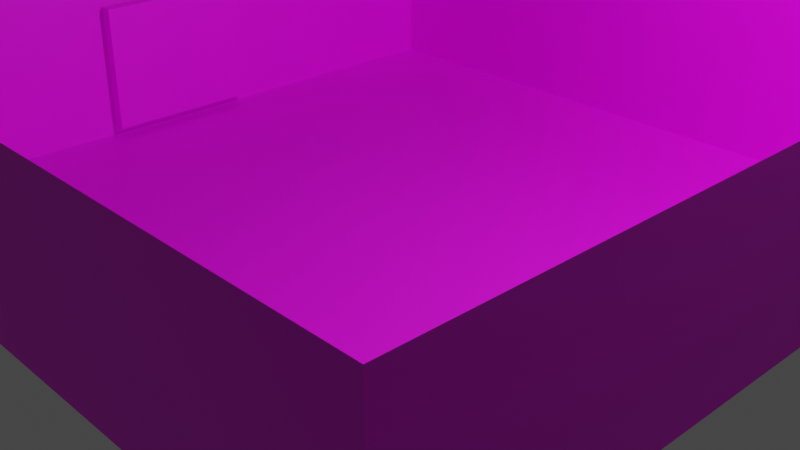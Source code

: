 # Source: base.blend  (saved by Blender 2.93.20; exported with 4.5.12 LTS)
import bpy
from mathutils import Matrix  # noqa: F401  (used for matrix-valued properties, if any)

bpy.ops.wm.read_factory_settings(use_empty=True)
scene = bpy.context.scene
scene.name = 'Scene'

# ---- collections
col_collection = bpy.data.collections.new('Collection'); scene.collection.children.link(col_collection)

# ---- images (referenced by path relative to the original .blend; pixels are not part of the script)
import os
ASSET_DIR = os.environ.get("B2B_ASSET_DIR", "")  # directory of the original .blend (textures are referenced by path, not embedded)
HERE = os.path.dirname(os.path.abspath(__file__))  # packed textures are extracted next to this script under _unpacked/

def load_image(name, relpath, width, height, colorspace="sRGB"):
    """Load a texture the original file referenced (path relative to the .blend, or extracted next to this script)."""
    p = next((c for c in (os.path.join(HERE, relpath), os.path.join(ASSET_DIR, relpath)) if relpath and os.path.exists(c)), "")
    if p:
        img = bpy.data.images.load(p, check_existing=True)
        img.name = name
    else:  # same state as the original file: an image datablock whose file is absent (Cycles renders it pink)
        img = bpy.data.images.new(name, width, height)
        img.source = "FILE"
        img.filepath = "//" + (relpath or name)
    img.colorspace_settings.name = colorspace
    return img
img_skyscraper_base_base = load_image('skyscraper-base-base', 'skyscraper-base-base.png', 1024, 1024, 'sRGB')

# ---- materials (node trees are filled in below, after node groups)
mat_material_001 = bpy.data.materials.new('Material.001')
mat_material_001.use_transparent_shadow = False

# ---- material node trees
mat_material_001.use_nodes = True; mat_material_001.node_tree.nodes.clear()
_N = mat_material_001.node_tree.nodes; _L = mat_material_001.node_tree.links
n0 = _N.new('ShaderNodeBsdfPrincipled'); n0.name = 'Principled BSDF'; n0.location = (10, 300)
n0.distribution = 'GGX'
n0.subsurface_method = 'BURLEY'
n0.inputs[3].default_value = 1.45
n0.inputs[27].default_value = (0.0, 0.0, 0.0, 1.0)
n0.inputs[28].default_value = 1.0
n1 = _N.new('ShaderNodeOutputMaterial'); n1.name = 'Material Output'; n1.location = (300, 300)
n2 = _N.new('ShaderNodeTexImage'); n2.name = 'Image Texture'; n2.location = (-280, 275)
n2.image = img_skyscraper_base_base
_L.new(n0.outputs[0], n1.inputs[0])
_L.new(n2.outputs[0], n0.inputs[0])
n1.is_active_output = True

# ---- world
world_world = bpy.data.worlds.new('World'); scene.world = world_world
world_world.use_nodes = True; world_world.node_tree.nodes.clear()
_N = world_world.node_tree.nodes; _L = world_world.node_tree.links
n0 = _N.new('ShaderNodeOutputWorld'); n0.name = 'World Output'; n0.location = (300, 300)
n1 = _N.new('ShaderNodeBackground'); n1.name = 'Background'; n1.location = (10, 300)
n1.inputs[0].default_value = (0.05088, 0.05088, 0.05088, 1.0)
_L.new(n1.outputs[0], n0.inputs[0])
n0.is_active_output = True
world_world.color = (0.05088, 0.05088, 0.05088)
world_world.use_sun_shadow = False
world_world.sun_shadow_jitter_overblur = 0.0

# ---- cameras
cam_camera = bpy.data.cameras.new('Camera')
cam_camera.clip_end = 100.0
cam_camera.ortho_scale = 7.314

# ---- lights
light_light = bpy.data.lights.new('Light', 'POINT')
light_light.transmission_factor = 0.0
light_light.energy = 1000.0
light_light.shadow_soft_size = 0.1
light_light.shadow_maximum_resolution = 0.006
light_light.use_absolute_resolution = True

# ---- meshes
me_cube_001 = bpy.data.meshes.new('Cube.001')
me_cube_001.from_pydata([(-1.0, -0.2211, -0.8921), (-1.0, -0.2211, 0.5488), (-1.0, 0.2211, -0.8921), (-1.0, 0.2211, 0.5488), (1.0, -1.0, -1.0), (1.0, -1.0, 1.0), (1.0, 1.0, -1.0), (1.0, 1.0, 1.0), (-1.0, 1.0, -1.0), (-1.0, -1.0, -1.0), (-1.0, -1.0, 1.0), (-1.0, 1.0, 1.0), (-0.9616, 0.2211, -0.8921), (-0.9616, -0.2211, -0.8921), (-0.9616, -0.2211, 0.5488), (-0.9616, 0.2211, 0.5488)], [], [(1, 3, 15, 14), (8, 11, 7, 6), (6, 7, 5, 4), (4, 5, 10, 9), (8, 6, 4, 9), (0, 2, 8, 9), (1, 0, 9, 10), (3, 1, 10, 11), (2, 3, 11, 8), (13, 14, 15, 12), (2, 0, 13, 12), (3, 2, 12, 15), (0, 1, 14, 13)])
_uv = me_cube_001.uv_layers.new(name='UVMap')
_uv.uv.foreach_set('vector', [0.6024, 0.02263, 0.6024, 0.2274, 0.6024, 0.2274, 0.6024, 0.02263, 0.375, 0.25, 0.625, 0.25, 0.625, 0.5, 0.375, 0.5, 0.375, 0.5, 0.625, 0.5, 0.625, 0.75, 0.375, 0.75, 0.375, 0.75, 0.625, 0.75, 0.625, 1.0, 0.375, 1.0, 0.125, 0.5, 0.375, 0.5, 0.375, 0.75, 0.125, 0.75, 0.3976, 0.02263, 0.3976, 0.2274, 0.375, 0.25, 0.375, 0.0, 0.6024, 0.02263, 0.3976, 0.02263, 0.375, 0.0, 0.625, 0.0, 0.6024, 0.2274, 0.6024, 0.02263, 0.625, 0.0, 0.625, 0.25, 0.3976, 0.2274, 0.6024, 0.2274, 0.625, 0.25, 0.375, 0.25, 0.3976, 0.02263, 0.6024, 0.02263, 0.6024, 0.2274, 0.3976, 0.2274, 0.3976, 0.2274, 0.3976, 0.02263, 0.3976, 0.02263, 0.3976, 0.2274, 0.6024, 0.2274, 0.3976, 0.2274, 0.3976, 0.2274, 0.6024, 0.2274, 0.3976, 0.02263, 0.6024, 0.02263, 0.6024, 0.02263, 0.3976, 0.02263])
me_cube_001.materials.append(mat_material_001)
me_cube_001.use_remesh_fix_poles = True
me_cube_001.use_remesh_preserve_attributes = False
me_cube_001.update()

# ---- objects
ob_light = bpy.data.objects.new('Light', light_light)
ob_camera = bpy.data.objects.new('Camera', cam_camera)
ob_cube = bpy.data.objects.new('Cube', me_cube_001)

# ---- transforms, parenting, visibility, modifiers, constraints
ob_light.location = (4.076, 1.005, 5.904)
ob_light.rotation_euler = (0.6503, 0.05522, 1.866)
ob_light.lock_rotations_4d = False
ob_light.empty_display_type = 'ARROWS'
ob_light.color = (0.0, 0.0, 0.0, 0.0)
ob_light.lineart.crease_threshold = 0.0
ob_camera.location = (7.359, -6.926, 4.958)
ob_camera.rotation_euler = (1.109, 0.0, 0.8149)
ob_camera.lock_rotations_4d = False
ob_camera.empty_display_type = 'ARROWS'
ob_camera.color = (0.0, 0.0, 0.0, 0.0)
ob_camera.display_type = 'WIRE'
ob_camera.lineart.crease_threshold = 0.0
ob_cube.location = (0.0, 0.0, 1.0)
ob_cube.scale = (4.0, 4.0, 1.0)

# ---- collection membership
col_collection.objects.link(ob_light)
col_collection.objects.link(ob_camera)
col_collection.objects.link(ob_cube)

# ---- scene / render settings (as saved in the file)
scene.camera = ob_camera
scene.frame_start = 1; scene.frame_end = 250; scene.frame_set(1)
scene.render.engine = 'BLENDER_EEVEE_NEXT'
scene.cycles.use_denoising = False
scene.cycles.samples = 128
scene.cycles.sampling_pattern = 'TABULATED_SOBOL'
scene.cycles.use_adaptive_sampling = False
scene.cycles.use_light_tree = False
scene.view_settings.view_transform = 'Filmic'
bpy.context.view_layer.update()
